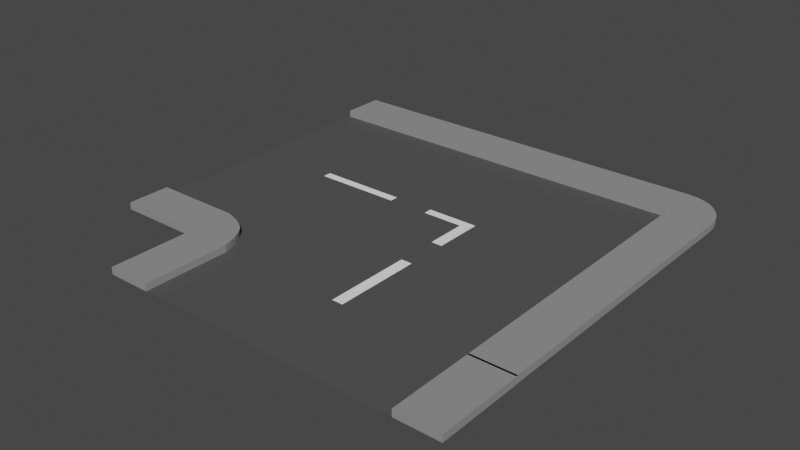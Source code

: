 # Source: Turn_Road.blend  (saved by Blender 2.93.20; exported with 4.5.12 LTS)
import bpy
from mathutils import Matrix  # noqa: F401  (used for matrix-valued properties, if any)

bpy.ops.wm.read_factory_settings(use_empty=True)
scene = bpy.context.scene
scene.name = 'Scene'

# ---- collections
col_collection = bpy.data.collections.new('Collection'); scene.collection.children.link(col_collection)

# ---- materials (node trees are filled in below, after node groups)
mat_roadmaincolor_004 = bpy.data.materials.new('RoadMainColor.004')
mat_roadmaincolor_004.use_transparent_shadow = False
mat_sidewalk_004 = bpy.data.materials.new('Sidewalk.004')
mat_sidewalk_004.use_transparent_shadow = False
mat_whitestrips_003 = bpy.data.materials.new('WhiteStrips.003')
mat_whitestrips_003.use_transparent_shadow = False

# ---- material node trees
mat_roadmaincolor_004.use_nodes = True; mat_roadmaincolor_004.node_tree.nodes.clear()
_N = mat_roadmaincolor_004.node_tree.nodes; _L = mat_roadmaincolor_004.node_tree.links
n0 = _N.new('ShaderNodeBsdfPrincipled'); n0.name = 'Principled BSDF'; n0.location = (10, 300)
n0.distribution = 'GGX'
n0.subsurface_method = 'BURLEY'
n0.inputs[0].default_value = (0.07795, 0.07795, 0.07795, 1.0)
n0.inputs[2].default_value = 0.6888
n0.inputs[3].default_value = 1.45
n0.inputs[27].default_value = (0.0, 0.0, 0.0, 1.0)
n0.inputs[28].default_value = 1.0
n1 = _N.new('ShaderNodeOutputMaterial'); n1.name = 'Material Output'; n1.location = (300, 300)
_L.new(n0.outputs[0], n1.inputs[0])
n1.is_active_output = True
mat_sidewalk_004.use_nodes = True; mat_sidewalk_004.node_tree.nodes.clear()
_N = mat_sidewalk_004.node_tree.nodes; _L = mat_sidewalk_004.node_tree.links
n0 = _N.new('ShaderNodeBsdfPrincipled'); n0.name = 'Principled BSDF'; n0.location = (10, 300)
n0.distribution = 'GGX'
n0.subsurface_method = 'BURLEY'
n0.inputs[0].default_value = (0.2735, 0.2679, 0.2721, 1.0)
n0.inputs[2].default_value = 1.0
n0.inputs[3].default_value = 1.45
n0.inputs[27].default_value = (0.0, 0.0, 0.0, 1.0)
n0.inputs[28].default_value = 1.0
n1 = _N.new('ShaderNodeOutputMaterial'); n1.name = 'Material Output'; n1.location = (300, 300)
_L.new(n0.outputs[0], n1.inputs[0])
n1.is_active_output = True
mat_whitestrips_003.use_nodes = True; mat_whitestrips_003.node_tree.nodes.clear()
_N = mat_whitestrips_003.node_tree.nodes; _L = mat_whitestrips_003.node_tree.links
n0 = _N.new('ShaderNodeBsdfPrincipled'); n0.name = 'Principled BSDF'; n0.location = (10, 300)
n0.distribution = 'GGX'
n0.subsurface_method = 'BURLEY'
n0.inputs[0].default_value = (1.0, 1.0, 1.0, 1.0)
n0.inputs[2].default_value = 0.9025
n0.inputs[3].default_value = 1.45
n0.inputs[27].default_value = (0.0, 0.0, 0.0, 1.0)
n0.inputs[28].default_value = 1.0
n1 = _N.new('ShaderNodeOutputMaterial'); n1.name = 'Material Output'; n1.location = (300, 300)
_L.new(n0.outputs[0], n1.inputs[0])
n1.is_active_output = True

# ---- world
world_world = bpy.data.worlds.new('World'); scene.world = world_world
world_world.use_nodes = True; world_world.node_tree.nodes.clear()
_N = world_world.node_tree.nodes; _L = world_world.node_tree.links
n0 = _N.new('ShaderNodeOutputWorld'); n0.name = 'World Output'; n0.location = (300, 300)
n1 = _N.new('ShaderNodeBackground'); n1.name = 'Background'; n1.location = (10, 300)
n1.inputs[0].default_value = (0.05088, 0.05088, 0.05088, 1.0)
_L.new(n1.outputs[0], n0.inputs[0])
n0.is_active_output = True
world_world.color = (0.05088, 0.05088, 0.05088)
world_world.use_sun_shadow = False
world_world.sun_shadow_jitter_overblur = 0.0

# ---- meshes
me_plane_009 = bpy.data.meshes.new('Plane.009')
me_plane_009.from_pydata([(0.6667, 0.5, 0.0), (0.3333, 0.5, 0.0), (0.5, 0.6667, 0.0), (0.3333, 0.3333, 0.0), (0.3333, 0.6667, 0.0), (0.5, 0.3333, 0.0), (0.6667, 0.3333, 0.0), (0.6667, 0.5, 0.0), (0.5, 0.6667, 0.0), (0.3334, 0.5, 0.0), (0.5, 0.3334, 0.0), (0.5528, 0.5528, 0.0), (0.6375, 0.5078, 0.0), (0.5528, 0.5528, 0.0), (0.6063, 0.5192, 0.0), (0.5753, 0.5356, 0.0), (0.5528, 0.5528, 0.0), (0.5079, 0.6371, 0.0), (0.5356, 0.5753, 0.0), (0.5192, 0.6062, 0.0), (-1.0, 0.3333, 0.0), (-1.0, 0.6667, 0.0), (-0.6667, 0.5, 0.0), (-0.3333, 0.5, 0.0), (0.0, 0.5, 0.0), (0.0, 0.3333, 0.0), (0.0, 0.6667, 0.0), (-1.0, 0.5, 0.0), (-0.5, 0.6667, 0.0), (-0.3333, 0.3333, 0.0), (-0.3333, 0.6667, 0.0), (-0.5, 0.3333, 0.0), (-0.6667, 0.3333, 0.0), (-0.6667, 0.6667, 0.0), (-0.6667, 0.6667, 0.02701), (-1.0, 0.5, 0.02701), (-1.0, 0.6667, 0.02701), (-0.6667, 0.5, 0.02701), (-0.5, 0.6667, 0.02701), (-0.6667, 0.5, 0.0), (-0.5, 0.6667, 0.0), (-0.3334, 0.5, 0.0), (-0.5, 0.3334, 0.0), (-0.5, 0.6667, 0.02701), (-0.6667, 0.5, 0.02701), (-0.5528, 0.5528, 0.0), (-0.6375, 0.5078, 0.0), (-0.5528, 0.5528, 0.0), (-0.6063, 0.5192, 0.0), (-0.5753, 0.5356, 0.0), (-0.5528, 0.5528, 0.0), (-0.5079, 0.6371, 0.0), (-0.5356, 0.5753, 0.0), (-0.5192, 0.6062, 0.0), (0.5, -1.0, 0.0), (0.6667, -1.0, 0.0), (0.3333, -1.0, 0.0), (0.6667, -0.5, 0.0), (0.3333, -0.5, 0.0), (0.5, -0.6667, 0.0), (0.3333, 0.0, 0.0), (0.3333, -0.3333, 0.0), (0.3333, -0.6667, 0.0), (0.5, -0.3333, 0.0), (0.5, 0.0, 0.0), (0.6667, 0.0, 0.0), (0.6667, -0.3333, 0.0), (0.6667, -0.6667, 0.0), (0.6667, -1.0, 0.02701), (0.5, -1.0, 0.02701), (0.6667, -0.6667, 0.02701), (0.5, -0.6667, 0.02701), (0.6667, -0.5, 0.0), (0.5, -0.6667, 0.0), (0.3334, -0.5, 0.0), (0.5, -0.3334, 0.0), (0.5528, -0.5528, 0.0), (0.6375, -0.5078, 0.0), (0.5528, -0.5528, 0.0), (0.6063, -0.5192, 0.0), (0.5753, -0.5356, 0.0), (0.5528, -0.5528, 0.0), (0.5079, -0.6371, 0.0), (0.5356, -0.5753, 0.0), (0.5192, -0.6062, 0.0), (-0.5, -1.0, 0.0), (-0.6667, -1.0, 0.0), (-0.3333, -1.0, 0.0), (0.0, -1.0, 0.0), (-1.0, 0.0, 0.0), (-1.0, -0.3333, 0.0), (-1.0, -0.6667, 0.0), (-0.6667, -0.5, 0.0), (-0.3333, -0.5, 0.0), (0.0, -0.5, 0.0), (0.0, 0.0, 0.0), (0.0, -0.3333, 0.0), (0.0, -0.6667, 0.0), (-1.0, -0.5, 0.0), (-0.5, -0.6667, 0.0), (-0.3333, 0.0, 0.0), (-0.3333, -0.3333, 0.0), (-0.3333, -0.6667, 0.0), (-0.5, -0.3333, 0.0), (-0.5, 0.0, 0.0), (-0.6667, 0.0, 0.0), (-0.6667, -0.3333, 0.0), (-0.6667, -0.6667, 0.0), (-0.6667, -1.0, 0.02701), (-0.5, -1.0, 0.02701), (-0.6667, -0.6667, 0.02701), (-1.0, -0.5, 0.02701), (-1.0, -0.6667, 0.02701), (-0.6667, -0.5, 0.02701), (-0.5, -0.6667, 0.02701), (-0.6667, -0.5, 0.0), (-0.5, -0.6667, 0.0), (-0.3334, -0.5, 0.0), (-0.5, -0.3334, 0.0), (-0.5, -0.6667, 0.02701), (-0.6667, -0.5, 0.02701), (-0.5528, -0.5528, 0.0), (-0.5528, -0.5528, 0.02701), (-0.6375, -0.5078, 0.0), (-0.5528, -0.5528, 0.0), (-0.6063, -0.5192, 0.0), (-0.5753, -0.5356, 0.0), (-0.5528, -0.5528, 0.02701), (-0.6375, -0.5078, 0.02701), (-0.5753, -0.5356, 0.02701), (-0.6063, -0.5192, 0.02701), (-0.5528, -0.5528, 0.0), (-0.5079, -0.6371, 0.0), (-0.5356, -0.5753, 0.0), (-0.5192, -0.6062, 0.0), (-0.5079, -0.6371, 0.02701), (-0.5528, -0.5528, 0.02701), (-0.5192, -0.6062, 0.02701), (-0.5356, -0.5753, 0.02701), (0.0, 0.5, 0.02701), (0.0, 0.6667, 0.02701), (0.3333, 0.5, 0.02701), (0.3333, 0.6667, 0.02701), (-0.3333, 0.5, 0.02701), (-0.3333, 0.6667, 0.02701), (-0.3331, 0.6667, 0.0), (-0.3331, 0.6667, 0.02701), (-0.3331, 0.5, 0.02701), (-0.3331, 0.5, 0.0), (-0.3331, 0.5, 0.02701), (0.6658, 0.5, 0.02701), (0.6658, 0.5, 0.0), (0.0, 0.01569, 0.0), (0.3333, 0.01569, 0.0), (0.6667, 0.01569, 0.0), (0.5, 0.01569, 0.0), (-1.0, 0.01569, 0.0), (-0.3333, 0.01569, 0.0), (-0.6667, 0.01569, 0.0), (-0.5, 0.01569, 0.0), (0.0, -0.01703, 0.0), (0.3333, -0.01703, 0.0), (0.6667, -0.01703, 0.0), (0.5, -0.01703, 0.0), (-1.0, -0.01703, 0.0), (-0.3333, -0.01703, 0.0), (-0.6667, -0.01703, 0.0), (-0.5, -0.01703, 0.0), (0.4996, 0.5, 0.02701), (0.4996, 0.6667, 0.02701), (0.4996, 0.5, 0.0), (0.4996, 0.6667, 0.0), (0.4996, 0.5, 0.02701), (0.4996, 0.6667, 0.02701), (0.4996, 0.6667, 0.0), (0.4996, 0.5, 0.0), (0.4996, -0.6743, 0.02701), (0.6658, -0.6743, 0.02701), (0.6658, -0.6743, 0.0), (0.4996, -0.6743, 0.0), (0.6658, 0.5, 0.02701), (0.4996, 0.6667, 0.02701), (0.6626, 0.5325, 0.02701), (0.6532, 0.5638, 0.02701), (0.6378, 0.5926, 0.02701), (0.6171, 0.6179, 0.02701), (0.5919, 0.6386, 0.02701), (0.5632, 0.654, 0.02701), (0.532, 0.6635, 0.02701), (0.4996, 0.6667, 0.0), (0.6658, 0.5, 0.0), (0.532, 0.6635, 0.0), (0.5632, 0.654, 0.0), (0.5919, 0.6386, 0.0), (0.6171, 0.6179, 0.0), (0.6378, 0.5926, 0.0), (0.6532, 0.5638, 0.0), (0.6626, 0.5325, 0.0), (-0.02096, 0.0, 0.0), (-0.02096, 0.3333, 0.0), (-0.02096, 0.6667, 0.0), (-0.02096, 0.5, 0.0), (-0.02096, -1.0, 0.0), (-0.02096, -0.3333, 0.0), (-0.02096, -0.6667, 0.0), (-0.02096, -0.5, 0.0), (-0.02096, 0.6667, 0.02701), (-0.02096, 0.5, 0.02701), (-0.02096, 0.01569, 0.0), (-0.02096, -0.01703, 0.0), (0.0211, 0.0, 0.0), (0.0211, 0.3333, 0.0), (0.0211, 0.6667, 0.0), (0.0211, 0.5, 0.0), (0.0211, -1.0, 0.0), (0.0211, -0.3333, 0.0), (0.0211, -0.6667, 0.0), (0.0211, -0.5, 0.0), (0.0211, 0.6667, 0.02701), (0.0211, 0.5, 0.02701), (0.0211, 0.01569, 0.0), (0.0211, -0.01703, 0.0), (0.0, -0.1752, 0.0), (0.3333, -0.1752, 0.0), (0.6667, -0.1752, 0.0), (0.5, -0.1752, 0.0), (-1.0, -0.1752, 0.0), (-0.3333, -0.1752, 0.0), (-0.6667, -0.1752, 0.0), (-0.5, -0.1752, 0.0), (-0.02096, -0.1752, 0.0), (0.0211, -0.1752, 0.0), (-0.1771, 0.01569, 0.0), (-0.1771, 0.0, 0.0), (-0.1771, 0.3333, 0.0), (-0.1771, 0.6667, 0.0), (-0.1771, 0.5, 0.0), (-0.1771, -1.0, 0.0), (-0.1771, -0.3333, 0.0), (-0.1771, -0.6667, 0.0), (-0.1771, -0.5, 0.0), (-0.1771, 0.6667, 0.02701), (-0.1771, 0.5, 0.02701), (-0.1771, -0.01703, 0.0), (-0.1771, -0.1752, 0.0)], [(28, 38), (43, 38)], [(155, 154, 6, 5), (220, 153, 3, 211), (235, 30, 144, 241), (1, 9, 8, 2, 4), (211, 3, 1, 213), (153, 155, 5, 3), (5, 6, 0, 7, 10), (3, 5, 10, 9, 1), (7, 12, 14, 15, 13, 11, 16, 18, 19, 17, 8, 9, 10), (159, 31, 32, 158), (27, 35, 36, 21), (232, 234, 29, 157), (30, 23, 143, 144), (39, 44, 37, 22), (23, 30, 28, 40, 41), (234, 236, 23, 29), (32, 22, 27, 20), (157, 29, 31, 159), (158, 32, 20, 156), (37, 34, 36, 35), (21, 36, 34, 33), (22, 37, 35, 27), (31, 42, 39, 22, 32), (29, 23, 41, 42, 31), (39, 42, 41, 40, 51, 53, 52, 50, 45, 47, 49, 48, 46), (216, 214, 56, 62), (67, 70, 68, 55), (225, 63, 66, 224), (231, 215, 61, 223), (217, 216, 62, 58), (58, 62, 59, 73, 74), (215, 217, 58, 61), (62, 56, 54, 59), (223, 61, 63, 225), (54, 69, 71, 59), (71, 69, 68, 70), (63, 75, 72, 57, 66), (55, 68, 69, 54), (61, 58, 74, 75, 63), (72, 75, 74, 73, 82, 84, 83, 81, 76, 78, 80, 79, 77), (99, 116, 119, 114), (239, 102, 87, 237), (107, 86, 108, 110), (229, 228, 106, 103), (98, 91, 112, 111), (244, 227, 101, 238), (240, 93, 102, 239), (115, 92, 113, 120), (93, 117, 116, 99, 102), (238, 101, 93, 240), (106, 90, 98, 92), (102, 99, 85, 87), (227, 229, 103, 101), (228, 226, 90, 106), (85, 99, 114, 109), (114, 110, 108, 109), (113, 111, 112, 110), (91, 107, 110, 112), (92, 98, 111, 113), (103, 106, 92, 115, 118), (86, 85, 109, 108), (119, 135, 137, 138, 136, 122, 127, 129, 130, 128, 120, 113, 110, 114), (119, 116, 132, 135), (122, 121, 124, 127), (101, 103, 118, 117, 93), (115, 123, 125, 126, 124, 121, 131, 133, 134, 132, 116, 117, 118), (123, 128, 130, 125), (125, 130, 129, 126), (126, 129, 127, 124), (128, 123, 115, 120), (131, 136, 138, 133), (133, 138, 137, 134), (134, 137, 135, 132), (136, 131, 121, 122), (219, 141, 142, 218), (242, 241, 144, 143), (212, 26, 140, 218), (201, 24, 139, 207), (213, 1, 141, 219), (34, 37, 147, 146), (33, 34, 146, 145), (37, 44, 149, 147), (44, 39, 148, 149), (175, 174, 189, 191, 192, 193, 194, 195, 196, 197, 190, 151), (151, 190, 180, 150), (173, 172, 150, 180, 182, 183, 184, 185, 186, 187, 188, 181), (105, 158, 156, 89), (100, 157, 159, 104), (233, 232, 157, 100), (104, 159, 158, 105), (60, 64, 155, 153), (210, 60, 153, 220), (64, 65, 154, 155), (105, 89, 164, 166), (100, 104, 167, 165), (233, 100, 165, 243), (104, 105, 166, 167), (60, 161, 163, 64), (210, 221, 161, 60), (64, 163, 162, 65), (172, 175, 179, 176), (141, 1, 170, 168), (4, 142, 169, 171), (142, 141, 168, 169), (1, 4, 171, 170), (168, 170, 175, 172), (171, 169, 173, 174), (169, 168, 172, 173), (170, 171, 174, 175), (176, 179, 178, 177), (151, 150, 177, 178), (150, 172, 176, 177), (175, 151, 178, 179), (189, 181, 188, 191), (191, 188, 187, 192), (192, 187, 186, 193), (193, 186, 185, 194), (194, 185, 184, 195), (195, 184, 183, 196), (196, 183, 182, 197), (197, 182, 180, 190), (174, 173, 181, 189), (95, 198, 209, 160), (95, 152, 208, 198), (236, 201, 207, 242), (139, 140, 206, 207), (96, 203, 205, 94), (94, 205, 204, 97), (222, 230, 203, 96), (97, 204, 202, 88), (25, 24, 201, 199), (152, 25, 199, 208), (26, 200, 206, 140), (95, 160, 221, 210), (95, 210, 220, 152), (24, 213, 219, 139), (4, 212, 218, 142), (139, 219, 218, 140), (96, 94, 217, 215), (94, 97, 216, 217), (222, 96, 215, 231), (97, 88, 214, 216), (25, 211, 213, 24), (152, 220, 211, 25), (160, 222, 231, 221), (160, 209, 230, 222), (166, 164, 226, 228), (165, 167, 229, 227), (243, 165, 227, 244), (167, 166, 228, 229), (161, 223, 225, 163), (221, 231, 223, 161), (163, 225, 224, 162), (209, 243, 244, 230), (23, 236, 242, 143), (198, 233, 243, 209), (198, 208, 232, 233), (207, 206, 241, 242), (203, 238, 240, 205), (205, 240, 239, 204), (230, 244, 238, 203), (204, 239, 237, 202), (199, 201, 236, 234), (208, 199, 234, 232), (200, 235, 241, 206)])
me_plane_009.polygons.foreach_set('material_index', [0, 0, 1, 0, 0, 0, 0, 0, 0, 0, 1, 0, 1, 1, 0, 0, 0, 0, 0, 1, 1, 1, 0, 0, 0, 0, 1, 0, 0, 0, 0, 0, 0, 0, 1, 1, 0, 1, 0, 0, 1, 0, 1, 0, 1, 0, 0, 1, 0, 0, 0, 0, 0, 0, 1, 1, 1, 1, 1, 0, 1, 1, 1, 1, 0, 0, 1, 1, 1, 1, 1, 1, 1, 1, 1, 1, 1, 1, 1, 1, 1, 1, 1, 0, 1, 1, 0, 2, 0, 2, 0, 0, 0, 0, 2, 0, 2, 0, 0, 0, 1, 1, 1, 1, 0, 1, 1, 1, 0, 1, 1, 1, 0, 1, 1, 1, 1, 1, 1, 1, 1, 1, 2, 2, 1, 1, 2, 2, 0, 0, 0, 0, 1, 2, 2, 1, 1, 1, 2, 2, 0, 0, 0, 0, 2, 2, 0, 0, 0, 0, 0, 0, 0, 0, 1, 2, 2, 1, 0, 0, 0, 0, 0, 0, 1])
_uv = me_plane_009.uv_layers.new(name='UVMap')
_uv.uv.foreach_set('vector', [0.75, 0.5078, 0.8333, 0.5078, 0.8333, 0.6667, 0.75, 0.6667, 0.5105, 0.5078, 0.6667, 0.5078, 0.6667, 0.6667, 0.5105, 0.6667, 0.0, 0.0, 0.0, 0.0, 0.0, 0.0, 0.0, 0.0, 0.6667, 0.75, 0.6667, 0.75, 0.75, 0.8333, 0.75, 0.8333, 0.6667, 0.8333, 0.5105, 0.6667, 0.6667, 0.6667, 0.6667, 0.75, 0.5105, 0.75, 0.6667, 0.5078, 0.75, 0.5078, 0.75, 0.6667, 0.6667, 0.6667, 0.75, 0.6667, 0.8333, 0.6667, 0.8333, 0.75, 0.8333, 0.75, 0.75, 0.6667, 0.6667, 0.6667, 0.75, 0.6667, 0.75, 0.6667, 0.6667, 0.75, 0.6667, 0.75, 0.8333, 0.75, 0.8188, 0.75, 0.8032, 0.751, 0.7877, 0.7512, 0.7764, 0.75, 0.7764, 0.75, 0.7764, 0.75, 0.7678, 0.7508, 0.7596, 0.7505, 0.754, 0.75, 0.75, 0.75, 0.6667, 0.75, 0.75, 0.6667, 0.75, 0.5078, 0.75, 0.6667, 0.8333, 0.6667, 0.8333, 0.5078, 0.0, 0.0, 0.0, 0.0, 0.0, 0.0, 0.0, 0.0, 0.5886, 0.5078, 0.5886, 0.6667, 0.6667, 0.6667, 0.6667, 0.5078, 0.6667, 0.8333, 0.6667, 0.75, 0.6667, 0.75, 0.6667, 0.8333, 0.8333, 0.75, 0.8333, 0.75, 0.8333, 0.75, 0.8333, 0.75, 0.6667, 0.75, 0.6667, 0.8333, 0.75, 0.8333, 0.75, 0.8333, 0.6667, 0.75, 0.5886, 0.6667, 0.5886, 0.75, 0.6667, 0.75, 0.6667, 0.6667, 0.8333, 0.6667, 0.8333, 0.75, 1.0, 0.75, 1.0, 0.6667, 0.6667, 0.5078, 0.6667, 0.6667, 0.75, 0.6667, 0.75, 0.5078, 0.8333, 0.5078, 0.8333, 0.6667, 1.0, 0.6667, 1.0, 0.5078, 0.8333, 0.75, 0.8333, 0.8333, 1.0, 0.8333, 1.0, 0.75, 0.0, 0.0, 0.0, 0.0, 0.0, 0.0, 0.0, 0.0, 0.8333, 0.75, 0.8333, 0.75, 1.0, 0.75, 1.0, 0.75, 0.75, 0.6667, 0.75, 0.6667, 0.8333, 0.75, 0.8333, 0.75, 0.8333, 0.6667, 0.6667, 0.6667, 0.6667, 0.75, 0.6667, 0.75, 0.75, 0.6667, 0.75, 0.6667, 0.8333, 0.75, 0.75, 0.6667, 0.6667, 0.75, 0.75, 0.75, 0.754, 0.75, 0.7596, 0.7505, 0.7678, 0.7508, 0.7764, 0.75, 0.7764, 0.75, 0.7764, 0.75, 0.7877, 0.7512, 0.8032, 0.751, 0.8188, 0.75, 0.5105, 0.8333, 0.5105, 1.0, 0.6667, 1.0, 0.6667, 0.8333, 0.0, 0.0, 0.0, 0.0, 0.0, 0.0, 0.0, 0.0, 0.75, 0.5876, 0.75, 0.6667, 0.8333, 0.6667, 0.8333, 0.5876, 0.5105, 0.5876, 0.5105, 0.6667, 0.6667, 0.6667, 0.6667, 0.5876, 0.5105, 0.75, 0.5105, 0.8333, 0.6667, 0.8333, 0.6667, 0.75, 0.6667, 0.75, 0.6667, 0.8333, 0.75, 0.8333, 0.75, 0.8333, 0.6667, 0.75, 0.5105, 0.6667, 0.5105, 0.75, 0.6667, 0.75, 0.6667, 0.6667, 0.6667, 0.8333, 0.6667, 1.0, 0.75, 1.0, 0.75, 0.8333, 0.6667, 0.5876, 0.6667, 0.6667, 0.75, 0.6667, 0.75, 0.5876, 0.75, 1.0, 0.75, 1.0, 0.75, 0.8333, 0.75, 0.8333, 0.75, 0.8333, 0.75, 1.0, 0.8333, 1.0, 0.8333, 0.8333, 0.75, 0.6667, 0.75, 0.6667, 0.8333, 0.75, 0.8333, 0.75, 0.8333, 0.6667, 0.0, 0.0, 0.0, 0.0, 0.0, 0.0, 0.0, 0.0, 0.6667, 0.6667, 0.6667, 0.75, 0.6667, 0.75, 0.75, 0.6667, 0.75, 0.6667, 0.8333, 0.75, 0.75, 0.6667, 0.6667, 0.75, 0.75, 0.75, 0.754, 0.75, 0.7596, 0.7505, 0.7678, 0.7508, 0.7764, 0.75, 0.7764, 0.75, 0.7764, 0.75, 0.7877, 0.7512, 0.8032, 0.751, 0.8188, 0.75, 0.75, 0.8333, 0.75, 0.8333, 0.75, 0.8333, 0.75, 0.8333, 0.5886, 0.8333, 0.6667, 0.8333, 0.6667, 1.0, 0.5886, 1.0, 0.0, 0.0, 0.0, 0.0, 0.0, 0.0, 0.0, 0.0, 0.75, 0.5876, 0.8333, 0.5876, 0.8333, 0.6667, 0.75, 0.6667, 0.0, 0.0, 0.0, 0.0, 0.0, 0.0, 0.0, 0.0, 0.5886, 0.5876, 0.6667, 0.5876, 0.6667, 0.6667, 0.5886, 0.6667, 0.5886, 0.75, 0.6667, 0.75, 0.6667, 0.8333, 0.5886, 0.8333, 0.8333, 0.75, 0.8333, 0.75, 0.8333, 0.75, 0.8333, 0.75, 0.6667, 0.75, 0.6667, 0.75, 0.75, 0.8333, 0.75, 0.8333, 0.6667, 0.8333, 0.5886, 0.6667, 0.6667, 0.6667, 0.6667, 0.75, 0.5886, 0.75, 0.8333, 0.6667, 1.0, 0.6667, 1.0, 0.75, 0.8333, 0.75, 0.6667, 0.8333, 0.75, 0.8333, 0.75, 1.0, 0.6667, 1.0, 0.6667, 0.5876, 0.75, 0.5876, 0.75, 0.6667, 0.6667, 0.6667, 0.8333, 0.5876, 1.0, 0.5876, 1.0, 0.6667, 0.8333, 0.6667, 0.75, 1.0, 0.75, 0.8333, 0.75, 0.8333, 0.75, 1.0, 0.75, 0.8333, 0.8333, 0.8333, 0.8333, 1.0, 0.75, 1.0, 0.8333, 0.75, 1.0, 0.75, 1.0, 0.8333, 0.8333, 0.8333, 0.0, 0.0, 0.0, 0.0, 0.0, 0.0, 0.0, 0.0, 0.8333, 0.75, 1.0, 0.75, 1.0, 0.75, 0.8333, 0.75, 0.75, 0.6667, 0.8333, 0.6667, 0.8333, 0.75, 0.8333, 0.75, 0.75, 0.6667, 0.0, 0.0, 0.0, 0.0, 0.0, 0.0, 0.0, 0.0, 0.75, 0.8333, 0.7513, 0.8186, 0.7533, 0.8028, 0.7609, 0.7855, 0.7727, 0.7727, 0.7727, 0.7727, 0.7727, 0.7727, 0.7855, 0.7609, 0.8029, 0.7533, 0.8188, 0.7513, 0.8333, 0.75, 0.8333, 0.75, 0.8333, 0.8333, 0.75, 0.8333, 0.75, 0.8333, 0.75, 0.8333, 0.75, 0.8186, 0.7513, 0.8186, 0.7727, 0.7727, 0.7708, 0.7708, 0.7708, 0.7708, 0.7727, 0.7727, 0.6667, 0.6667, 0.75, 0.6667, 0.75, 0.6667, 0.6667, 0.75, 0.6667, 0.75, 0.8333, 0.75, 0.8188, 0.75, 0.8032, 0.751, 0.7877, 0.7512, 0.7764, 0.75, 0.7764, 0.75, 0.7764, 0.75, 0.7678, 0.7508, 0.7596, 0.7505, 0.754, 0.75, 0.75, 0.75, 0.6667, 0.75, 0.75, 0.6667, 0.8188, 0.75, 0.8188, 0.7513, 0.8029, 0.7533, 0.8028, 0.75, 0.8028, 0.75, 0.8029, 0.7533, 0.7855, 0.7609, 0.7844, 0.7573, 0.7844, 0.7573, 0.7855, 0.7609, 0.7727, 0.7727, 0.7708, 0.7708, 0.8188, 0.7513, 0.8188, 0.75, 0.8333, 0.75, 0.8333, 0.75, 0.7708, 0.7708, 0.7727, 0.7727, 0.7609, 0.7855, 0.7573, 0.7844, 0.7573, 0.7844, 0.7609, 0.7855, 0.7533, 0.8028, 0.75, 0.8027, 0.75, 0.8027, 0.7533, 0.8028, 0.7513, 0.8186, 0.75, 0.8186, 0.7727, 0.7727, 0.7708, 0.7708, 0.7708, 0.7708, 0.7727, 0.7727, 0.5105, 0.75, 0.6667, 0.75, 0.6667, 0.8333, 0.5105, 0.8333, 0.5886, 0.75, 0.5886, 0.8333, 0.6667, 0.8333, 0.6667, 0.75, 0.0, 0.0, 0.0, 0.0, 0.0, 0.0, 0.0, 0.0, 0.5105, 0.75, 0.5, 0.75, 0.5, 0.75, 0.5105, 0.75, 0.5105, 0.75, 0.6667, 0.75, 0.6667, 0.75, 0.5105, 0.75, 0.8333, 0.8333, 0.8333, 0.75, 0.8333, 0.75, 0.8333, 0.8333, 0.0, 0.0, 0.0, 0.0, 0.0, 0.0, 0.0, 0.0, 0.8333, 0.75, 0.8333, 0.75, 0.8333, 0.75, 0.8333, 0.75, 0.8333, 0.75, 0.8333, 0.75, 0.8333, 0.75, 0.8333, 0.75, 0.6667, 0.75, 0.6667, 0.8333, 0.6667, 0.8333, 0.6667, 0.8317, 0.6667, 0.827, 0.6667, 0.8193, 0.6667, 0.8089, 0.6667, 0.7963, 0.6667, 0.7819, 0.6667, 0.7663, 0.6667, 0.75, 0.6667, 0.75, 0.6667, 0.75, 0.6667, 0.75, 0.6667, 0.75, 0.6667, 0.75, 0.6667, 0.8333, 0.6667, 0.75, 0.6667, 0.75, 0.6667, 0.75, 0.6667, 0.7663, 0.6667, 0.7819, 0.6667, 0.7963, 0.6667, 0.8089, 0.6667, 0.8193, 0.6667, 0.827, 0.6667, 0.8317, 0.6667, 0.8333, 0.8333, 0.5, 0.8333, 0.5078, 1.0, 0.5078, 1.0, 0.5, 0.6667, 0.5, 0.6667, 0.5078, 0.75, 0.5078, 0.75, 0.5, 0.5886, 0.5, 0.5886, 0.5078, 0.6667, 0.5078, 0.6667, 0.5, 0.75, 0.5, 0.75, 0.5078, 0.8333, 0.5078, 0.8333, 0.5, 0.6667, 0.5, 0.75, 0.5, 0.75, 0.5078, 0.6667, 0.5078, 0.5105, 0.5, 0.6667, 0.5, 0.6667, 0.5078, 0.5105, 0.5078, 0.75, 0.5, 0.8333, 0.5, 0.8333, 0.5078, 0.75, 0.5078, 0.8333, 0.5, 1.0, 0.5, 1.0, 0.5085, 0.8333, 0.5085, 0.6667, 0.5, 0.75, 0.5, 0.75, 0.5085, 0.6667, 0.5085, 0.5886, 0.5, 0.6667, 0.5, 0.6667, 0.5085, 0.5886, 0.5085, 0.75, 0.5, 0.8333, 0.5, 0.8333, 0.5085, 0.75, 0.5085, 0.6667, 0.5, 0.6667, 0.5085, 0.75, 0.5085, 0.75, 0.5, 0.5105, 0.5, 0.5105, 0.5085, 0.6667, 0.5085, 0.6667, 0.5, 0.75, 0.5, 0.75, 0.5085, 0.8333, 0.5085, 0.8333, 0.5, 0.6667, 0.75, 0.6667, 0.75, 0.6667, 0.75, 0.6667, 0.75, 0.6667, 0.75, 0.6667, 0.75, 0.6667, 0.75, 0.6667, 0.75, 0.0, 0.0, 0.0, 0.0, 0.0, 0.0, 0.0, 0.0, 0.6667, 0.8333, 0.6667, 0.75, 0.6667, 0.75, 0.6667, 0.8333, 0.6667, 0.75, 0.6667, 0.8333, 0.6667, 0.8333, 0.6667, 0.75, 0.6667, 0.75, 0.6667, 0.75, 0.6667, 0.75, 0.6667, 0.75, 0.0, 0.0, 0.0, 0.0, 0.0, 0.0, 0.0, 0.0, 0.6667, 0.8333, 0.6667, 0.75, 0.6667, 0.75, 0.6667, 0.8333, 0.6667, 0.75, 0.6667, 0.8333, 0.6667, 0.8333, 0.6667, 0.75, 0.6667, 0.75, 0.6667, 0.75, 0.6667, 0.75, 0.6667, 0.75, 0.6667, 0.75, 0.6667, 0.75, 0.6667, 0.75, 0.6667, 0.75, 0.6667, 0.75, 0.6667, 0.75, 0.6667, 0.75, 0.6667, 0.75, 0.6667, 0.75, 0.6667, 0.75, 0.6667, 0.75, 0.6667, 0.75, 0.0, 0.0, 0.0, 0.0, 0.0, 0.0, 0.0, 0.0, 0.0, 0.0, 0.0, 0.0, 0.0, 0.0, 0.0, 0.0, 0.0, 0.0, 0.0, 0.0, 0.0, 0.0, 0.0, 0.0, 0.0, 0.0, 0.0, 0.0, 0.0, 0.0, 0.0, 0.0, 0.6667, 0.8333, 0.6667, 0.8333, 0.6667, 0.7963, 0.6667, 0.7963, 0.6667, 0.7963, 0.6667, 0.7963, 0.6667, 0.7819, 0.6667, 0.7819, 0.6667, 0.7819, 0.6667, 0.7819, 0.6667, 0.7663, 0.6667, 0.7663, 0.6667, 0.7663, 0.6667, 0.7663, 0.6667, 0.75, 0.6667, 0.75, 0.0, 0.0, 0.0, 0.0, 0.0, 0.0, 0.0, 0.0, 0.5, 0.5, 0.5105, 0.5, 0.5105, 0.5085, 0.5, 0.5085, 0.5, 0.5, 0.5, 0.5078, 0.5105, 0.5078, 0.5105, 0.5, 0.5886, 0.75, 0.5105, 0.75, 0.5105, 0.75, 0.5886, 0.75, 0.5, 0.75, 0.5, 0.8333, 0.5105, 0.8333, 0.5105, 0.75, 0.5, 0.6667, 0.5105, 0.6667, 0.5105, 0.75, 0.5, 0.75, 0.5, 0.75, 0.5105, 0.75, 0.5105, 0.8333, 0.5, 0.8333, 0.5, 0.5876, 0.5105, 0.5876, 0.5105, 0.6667, 0.5, 0.6667, 0.5, 0.8333, 0.5105, 0.8333, 0.5105, 1.0, 0.5, 1.0, 0.5, 0.6667, 0.5, 0.75, 0.5105, 0.75, 0.5105, 0.6667, 0.5, 0.5078, 0.5, 0.6667, 0.5105, 0.6667, 0.5105, 0.5078, 0.0, 0.0, 0.0, 0.0, 0.0, 0.0, 0.0, 0.0, 0.5, 0.5, 0.5, 0.5085, 0.5105, 0.5085, 0.5105, 0.5, 0.5, 0.5, 0.5105, 0.5, 0.5105, 0.5078, 0.5, 0.5078, 0.5, 0.75, 0.5105, 0.75, 0.5105, 0.75, 0.5, 0.75, 0.0, 0.0, 0.0, 0.0, 0.0, 0.0, 0.0, 0.0, 0.5, 0.75, 0.5105, 0.75, 0.5105, 0.8333, 0.5, 0.8333, 0.5, 0.6667, 0.5, 0.75, 0.5105, 0.75, 0.5105, 0.6667, 0.5, 0.75, 0.5, 0.8333, 0.5105, 0.8333, 0.5105, 0.75, 0.5, 0.5876, 0.5, 0.6667, 0.5105, 0.6667, 0.5105, 0.5876, 0.5, 0.8333, 0.5, 1.0, 0.5105, 1.0, 0.5105, 0.8333, 0.5, 0.6667, 0.5105, 0.6667, 0.5105, 0.75, 0.5, 0.75, 0.5, 0.5078, 0.5105, 0.5078, 0.5105, 0.6667, 0.5, 0.6667, 0.5, 0.5085, 0.5, 0.5876, 0.5105, 0.5876, 0.5105, 0.5085, 0.5, 0.5085, 0.5105, 0.5085, 0.5105, 0.5876, 0.5, 0.5876, 0.8333, 0.5085, 1.0, 0.5085, 1.0, 0.5876, 0.8333, 0.5876, 0.6667, 0.5085, 0.75, 0.5085, 0.75, 0.5876, 0.6667, 0.5876, 0.5886, 0.5085, 0.6667, 0.5085, 0.6667, 0.5876, 0.5886, 0.5876, 0.75, 0.5085, 0.8333, 0.5085, 0.8333, 0.5876, 0.75, 0.5876, 0.6667, 0.5085, 0.6667, 0.5876, 0.75, 0.5876, 0.75, 0.5085, 0.5105, 0.5085, 0.5105, 0.5876, 0.6667, 0.5876, 0.6667, 0.5085, 0.75, 0.5085, 0.75, 0.5876, 0.8333, 0.5876, 0.8333, 0.5085, 0.5105, 0.5085, 0.5886, 0.5085, 0.5886, 0.5876, 0.5105, 0.5876, 0.6667, 0.75, 0.5886, 0.75, 0.5886, 0.75, 0.6667, 0.75, 0.5105, 0.5, 0.5886, 0.5, 0.5886, 0.5085, 0.5105, 0.5085, 0.5105, 0.5, 0.5105, 0.5078, 0.5886, 0.5078, 0.5886, 0.5, 0.5105, 0.75, 0.5105, 0.8333, 0.5886, 0.8333, 0.5886, 0.75, 0.5105, 0.6667, 0.5886, 0.6667, 0.5886, 0.75, 0.5105, 0.75, 0.5105, 0.75, 0.5886, 0.75, 0.5886, 0.8333, 0.5105, 0.8333, 0.5105, 0.5876, 0.5886, 0.5876, 0.5886, 0.6667, 0.5105, 0.6667, 0.5105, 0.8333, 0.5886, 0.8333, 0.5886, 1.0, 0.5105, 1.0, 0.5105, 0.6667, 0.5105, 0.75, 0.5886, 0.75, 0.5886, 0.6667, 0.5105, 0.5078, 0.5105, 0.6667, 0.5886, 0.6667, 0.5886, 0.5078, 0.0, 0.0, 0.0, 0.0, 0.0, 0.0, 0.0, 0.0])
me_plane_009.materials.append(mat_roadmaincolor_004)
me_plane_009.materials.append(mat_sidewalk_004)
me_plane_009.materials.append(mat_whitestrips_003)
me_plane_009.use_remesh_fix_poles = True
me_plane_009.use_remesh_preserve_attributes = False
me_plane_009.update()

# ---- objects
ob_left = bpy.data.objects.new('Left', me_plane_009)

# ---- transforms, parenting, visibility, modifiers, constraints
ob_left.location = (0.0, 0.0, 0.0)

# ---- collection membership
scene.collection.objects.link(ob_left)

# ---- scene / render settings (as saved in the file)
scene.frame_start = 1; scene.frame_end = 250; scene.frame_set(0)
scene.render.engine = 'BLENDER_EEVEE_NEXT'
scene.cycles.use_denoising = False
scene.cycles.samples = 128
scene.cycles.sampling_pattern = 'TABULATED_SOBOL'
scene.cycles.use_adaptive_sampling = False
scene.cycles.use_light_tree = False
scene.view_settings.view_transform = 'Filmic'
bpy.context.view_layer.update()

# ---- added for rendering (the .blend has no active camera and no usable light): camera, sun
cam_auto = bpy.data.cameras.new('AutoCamera')
cam_auto.lens = 50.0
cam_auto.sensor_width = 36.0
cam_auto.clip_end = 1000.0
ob_auto_camera = bpy.data.objects.new('AutoCamera', cam_auto)
scene.collection.objects.link(ob_auto_camera)
ob_auto_camera.location = (2.01425, -2.78377, 1.75824)
ob_auto_camera.rotation_euler = (1.09748, -7.21219e-08, 0.694738)
scene.camera = ob_auto_camera
light_auto_sun = bpy.data.lights.new('AutoSun', 'SUN')
light_auto_sun.energy = 3.0
light_auto_sun.angle = 0.0523599
ob_auto_sun = bpy.data.objects.new('AutoSun', light_auto_sun)
scene.collection.objects.link(ob_auto_sun)
ob_auto_sun.rotation_euler = (0.872665, 0.174533, 0.523599)
bpy.context.view_layer.update()
